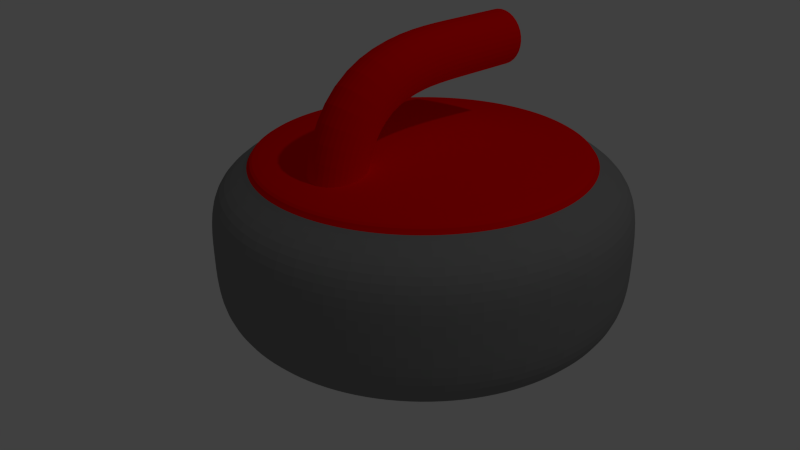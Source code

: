 # Source: curling_stone.blend  (saved by Blender 2.65.0; exported with 4.5.12 LTS)
import bpy
from mathutils import Matrix  # noqa: F401  (used for matrix-valued properties, if any)

bpy.ops.wm.read_factory_settings(use_empty=True)
scene = bpy.context.scene
scene.name = 'Scene'

# ---- collections
col_collection_1 = bpy.data.collections.new('Collection 1'); scene.collection.children.link(col_collection_1)

# ---- materials (node trees are filled in below, after node groups)
mat_material = bpy.data.materials.new('Material')
mat_material.alpha_threshold = 0.0
mat_material.use_transparent_shadow = False
mat_material.diffuse_color = (0.2462, 0.2462, 0.2462, 1.0)
mat_material.roughness = 0.5
mat_material.line_color = (0.0, 0.0, 0.0, 1.0)
mat_material_001 = bpy.data.materials.new('Material.001')
mat_material_001.alpha_threshold = 0.0
mat_material_001.use_transparent_shadow = False
mat_material_001.diffuse_color = (1.0, 0.0, 0.0, 1.0)
mat_material_001.roughness = 0.5
mat_material_001.line_color = (0.0, 0.0, 0.0, 1.0)
mat_material_002 = bpy.data.materials.new('Material.002')
mat_material_002.alpha_threshold = 0.0
mat_material_002.use_transparent_shadow = False
mat_material_002.diffuse_color = (1.0, 0.0, 0.0, 1.0)
mat_material_002.roughness = 0.5
mat_material_002.line_color = (0.0, 0.0, 0.0, 1.0)

# ---- material node trees

# ---- world
world_world = bpy.data.worlds.new('World'); scene.world = world_world
world_world.color = (0.05088, 0.05088, 0.05088)
world_world.use_sun_shadow = False
world_world.sun_shadow_jitter_overblur = 0.0
world_world.cycles.sampling_method = 'MANUAL'
world_world.cycles.sample_map_resolution = 256

# ---- cameras
cam_camera = bpy.data.cameras.new('Camera')
cam_camera.clip_end = 100.0
cam_camera.lens = 35.0
cam_camera.sensor_width = 32.0
cam_camera.sensor_height = 18.0
cam_camera.ortho_scale = 7.314
cam_camera.dof.focus_distance = 0.0
cam_camera.dof.aperture_fstop = 128.0

# ---- lights
light_lamp = bpy.data.lights.new('Lamp', 'POINT')
light_lamp.transmission_factor = 0.0
light_lamp.cutoff_distance = 30.0
light_lamp.energy = 100.0
light_lamp.shadow_buffer_clip_start = 1.001
light_lamp.shadow_soft_size = 0.1
light_lamp.shadow_maximum_resolution = 0.006
light_lamp.use_absolute_resolution = True
light_lamp.cycles.use_multiple_importance_sampling = False

# ---- meshes
me_sphere = bpy.data.meshes.new('Sphere')
me_sphere.from_pydata([(-0.9808, 0.0, -0.1951), (-0.9239, 0.0, -0.3138), (-0.7657, 5.633e-09, -0.3963), (-0.9619, 0.1913, -0.1951), (-0.9061, 0.1802, -0.3138), (-0.751, 0.1494, -0.3963), (-0.9061, 0.3753, -0.1951), (-0.8536, 0.3536, -0.3138), (-0.7074, 0.293, -0.3963), (-0.8155, 0.5449, -0.1951), (-0.7682, 0.5133, -0.3138), (-0.6367, 0.4254, -0.3963), (-0.6935, 0.6935, -0.1951), (-0.6533, 0.6533, -0.3138), (-0.5415, 0.5415, -0.3963), (-0.5449, 0.8155, -0.1951), (-0.5133, 0.7682, -0.3138), (-0.4254, 0.6367, -0.3963), (-0.3753, 0.9061, -0.1951), (-0.3536, 0.8536, -0.3138), (-0.293, 0.7074, -0.3963), (-0.1913, 0.9619, -0.1951), (-0.1802, 0.9061, -0.3138), (-0.1494, 0.751, -0.3963), (4.749e-07, 0.9808, -0.1951), (3.407e-07, 0.9239, -0.3138), (4.027e-07, 0.7657, -0.3963), (0.1913, 0.9619, -0.1951), (0.1802, 0.9061, -0.3138), (0.1494, 0.751, -0.3963), (0.3753, 0.9061, -0.1951), (0.3536, 0.8536, -0.3138), (0.293, 0.7074, -0.3963), (0.5449, 0.8155, -0.1951), (0.5133, 0.7682, -0.3138), (0.4254, 0.6367, -0.3963), (0.6935, 0.6935, -0.1951), (0.6533, 0.6533, -0.3138), (0.5415, 0.5415, -0.3963), (0.8155, 0.5449, -0.1951), (0.7682, 0.5133, -0.3138), (0.6367, 0.4254, -0.3963), (0.9061, 0.3753, -0.1951), (0.8536, 0.3536, -0.3138), (0.7074, 0.293, -0.3963), (0.9619, 0.1913, -0.1951), (0.9061, 0.1802, -0.3138), (0.751, 0.1494, -0.3963), (0.9808, -1.49e-07, -0.1951), (0.9239, -4.47e-08, -0.3138), (0.7657, -9.043e-08, -0.3963), (0.9619, -0.1913, -0.1951), (0.9061, -0.1802, -0.3138), (0.751, -0.1494, -0.3963), (0.9061, -0.3753, -0.1951), (0.8536, -0.3536, -0.3138), (0.7074, -0.293, -0.3963), (0.8155, -0.5449, -0.1951), (0.7682, -0.5133, -0.3138), (0.6367, -0.4254, -0.3963), (0.6935, -0.6935, -0.1951), (0.6533, -0.6533, -0.3138), (0.5415, -0.5415, -0.3963), (0.5449, -0.8155, -0.1951), (0.5133, -0.7682, -0.3138), (0.4254, -0.6367, -0.3963), (0.3753, -0.9061, -0.1951), (0.3536, -0.8536, -0.3138), (0.293, -0.7074, -0.3963), (0.1913, -0.9619, -0.1951), (0.1802, -0.9061, -0.3138), (0.1494, -0.751, -0.3963), (1.023e-07, -0.9808, -0.1951), (1.768e-07, -0.9239, -0.3138), (2.243e-07, -0.7657, -0.3963), (-0.1913, -0.9619, -0.1951), (-0.1802, -0.9061, -0.3138), (-0.1494, -0.751, -0.3963), (-0.3753, -0.9061, -0.1951), (-0.3536, -0.8536, -0.3138), (-0.293, -0.7074, -0.3963), (-0.5449, -0.8155, -0.1951), (-0.5133, -0.7682, -0.3138), (-0.4254, -0.6367, -0.3963), (-0.6935, -0.6935, -0.1951), (-0.6533, -0.6533, -0.3138), (-0.5415, -0.5415, -0.3963), (-0.8155, -0.5449, -0.1951), (-0.7682, -0.5133, -0.3138), (-0.6367, -0.4254, -0.3963), (-0.9061, -0.3753, -0.1951), (-0.8536, -0.3536, -0.3138), (-0.7074, -0.293, -0.3963), (-0.9619, -0.1913, -0.1951), (-0.9061, -0.1802, -0.3138), (-0.751, -0.1494, -0.3963), (-0.8201, -0.0004284, -0.4178), (-0.8044, 0.1588, -0.4178), (-0.7579, 0.312, -0.4178), (-0.6825, 0.4531, -0.4178), (-0.581, 0.5768, -0.4178), (-0.4573, 0.6783, -0.4178), (-0.3161, 0.7538, -0.4178), (-0.163, 0.8002, -0.4178), (-0.003715, 0.8159, -0.4178), (0.1555, 0.8002, -0.4178), (0.3087, 0.7538, -0.4178), (0.4498, 0.6783, -0.4178), (0.5735, 0.5768, -0.4178), (0.6751, 0.4531, -0.4178), (0.7505, 0.312, -0.4178), (0.7969, 0.1588, -0.4178), (0.8126, -0.0004285, -0.4178), (0.7969, -0.1597, -0.4178), (0.7505, -0.3128, -0.4178), (0.6751, -0.454, -0.4178), (0.5735, -0.5777, -0.4178), (0.4498, -0.6792, -0.4178), (0.3087, -0.7546, -0.4178), (0.1555, -0.8011, -0.4178), (-0.003715, -0.8168, -0.4178), (-0.163, -0.8011, -0.4178), (-0.3161, -0.7546, -0.4178), (-0.4573, -0.6792, -0.4178), (-0.581, -0.5777, -0.4178), (-0.6825, -0.454, -0.4178), (-0.7579, -0.3128, -0.4178), (-0.8044, -0.1597, -0.4178), (-0.4317, 0.000855, -0.464), (-0.4232, 0.08651, -0.464), (-0.3982, 0.1689, -0.464), (-0.3577, 0.2448, -0.464), (-0.3031, 0.3113, -0.464), (-0.2365, 0.3659, -0.464), (-0.1606, 0.4065, -0.464), (-0.07824, 0.4315, -0.464), (0.007415, 0.4399, -0.464), (0.09307, 0.4315, -0.464), (0.1754, 0.4065, -0.464), (0.2513, 0.3659, -0.464), (0.3179, 0.3113, -0.464), (0.3725, 0.2448, -0.464), (0.4131, 0.1689, -0.464), (0.438, 0.08651, -0.464), (0.4465, 0.0008549, -0.464), (0.438, -0.0848, -0.464), (0.4131, -0.1672, -0.464), (0.3725, -0.2431, -0.464), (0.3179, -0.3096, -0.464), (0.2513, -0.3642, -0.464), (0.1754, -0.4048, -0.464), (0.09307, -0.4298, -0.464), (0.007415, -0.4382, -0.464), (-0.07824, -0.4298, -0.464), (-0.1606, -0.4048, -0.464), (-0.2365, -0.3642, -0.464), (-0.3031, -0.3096, -0.464), (-0.3577, -0.2431, -0.464), (-0.3982, -0.1672, -0.464), (-0.4232, -0.0848, -0.464), (-0.9818, 3.274e-09, 0.0), (-0.9808, 0.0, 0.1951), (-0.9239, 0.0, 0.3138), (-0.7657, 5.633e-09, 0.3963), (-0.9629, 0.1915, 0.0), (-0.9619, 0.1913, 0.1951), (-0.9061, 0.1802, 0.3138), (-0.751, 0.1494, 0.3963), (-0.9071, 0.3757, 0.0), (-0.9061, 0.3753, 0.1951), (-0.8536, 0.3536, 0.3138), (-0.7074, 0.293, 0.3963), (-0.8163, 0.5455, 0.0), (-0.8155, 0.5449, 0.1951), (-0.7682, 0.5133, 0.3138), (-0.6367, 0.4254, 0.3963), (-0.6942, 0.6942, 0.0), (-0.6935, 0.6935, 0.1951), (-0.6533, 0.6533, 0.3138), (-0.5415, 0.5415, 0.3963), (-0.5455, 0.8163, 0.0), (-0.5449, 0.8155, 0.1951), (-0.5133, 0.7682, 0.3138), (-0.4254, 0.6367, 0.3963), (-0.3757, 0.9071, 0.0), (-0.3753, 0.9061, 0.1951), (-0.3536, 0.8536, 0.3138), (-0.293, 0.7074, 0.3963), (-0.1915, 0.9629, 0.0), (-0.1913, 0.9619, 0.1951), (-0.1802, 0.9061, 0.3138), (-0.1494, 0.751, 0.3963), (3.389e-07, 0.9818, 0.0), (4.749e-07, 0.9808, 0.1951), (3.407e-07, 0.9239, 0.3138), (4.027e-07, 0.7657, 0.3963), (0.1915, 0.9629, 0.0), (0.1913, 0.9619, 0.1951), (0.1802, 0.9061, 0.3138), (0.1494, 0.751, 0.3963), (0.3757, 0.9071, 0.0), (0.3753, 0.9061, 0.1951), (0.3536, 0.8536, 0.3138), (0.293, 0.7074, 0.3963), (0.5455, 0.8163, 0.0), (0.5449, 0.8155, 0.1951), (0.5133, 0.7682, 0.3138), (0.4254, 0.6367, 0.3963), (0.6942, 0.6942, 0.0), (0.6935, 0.6935, 0.1951), (0.6533, 0.6533, 0.3138), (0.5415, 0.5415, 0.3963), (0.8163, 0.5455, 0.0), (0.8155, 0.5449, 0.1951), (0.7682, 0.5133, 0.3138), (0.6367, 0.4254, 0.3963), (0.9071, 0.3757, 0.0), (0.9061, 0.3753, 0.1951), (0.8536, 0.3536, 0.3138), (0.7074, 0.293, 0.3963), (0.9629, 0.1915, 0.0), (0.9619, 0.1913, 0.1951), (0.9061, 0.1802, 0.3138), (0.751, 0.1494, 0.3963), (0.9818, -9.913e-08, 0.0), (0.9808, -1.49e-07, 0.1951), (0.9239, -4.47e-08, 0.3138), (0.7657, -9.043e-08, 0.3963), (0.9629, -0.1915, 0.0), (0.9619, -0.1913, 0.1951), (0.9061, -0.1802, 0.3138), (0.751, -0.1494, 0.3963), (0.9071, -0.3757, 0.0), (0.9061, -0.3753, 0.1951), (0.8536, -0.3536, 0.3138), (0.7074, -0.293, 0.3963), (0.8163, -0.5455, 0.0), (0.8155, -0.5449, 0.1951), (0.7682, -0.5133, 0.3138), (0.6367, -0.4254, 0.3963), (0.6942, -0.6942, 0.0), (0.6935, -0.6935, 0.1951), (0.6533, -0.6533, 0.3138), (0.5415, -0.5415, 0.3963), (0.5455, -0.8163, 0.0), (0.5449, -0.8155, 0.1951), (0.5133, -0.7682, 0.3138), (0.4254, -0.6367, 0.3963), (0.3757, -0.9071, 0.0), (0.3753, -0.9061, 0.1951), (0.3536, -0.8536, 0.3138), (0.293, -0.7074, 0.3963), (0.1915, -0.9629, 0.0), (0.1913, -0.9619, 0.1951), (0.1802, -0.9061, 0.3138), (0.1494, -0.751, 0.3963), (1.634e-07, -0.9818, 0.0), (1.023e-07, -0.9808, 0.1951), (1.768e-07, -0.9239, 0.3138), (2.243e-07, -0.7657, 0.3963), (-0.1915, -0.9629, 0.0), (-0.1913, -0.9619, 0.1951), (-0.1802, -0.9061, 0.3138), (-0.1494, -0.751, 0.3963), (-0.3757, -0.9071, 0.0), (-0.3753, -0.9061, 0.1951), (-0.3536, -0.8536, 0.3138), (-0.293, -0.7074, 0.3963), (-0.5455, -0.8163, 0.0), (-0.5449, -0.8155, 0.1951), (-0.5133, -0.7682, 0.3138), (-0.4254, -0.6367, 0.3963), (-0.6942, -0.6942, 0.0), (-0.6935, -0.6935, 0.1951), (-0.6533, -0.6533, 0.3138), (-0.5415, -0.5415, 0.3963), (-0.8163, -0.5455, 0.0), (-0.8155, -0.5449, 0.1951), (-0.7682, -0.5133, 0.3138), (-0.6367, -0.4254, 0.3963), (-0.9071, -0.3757, 0.0), (-0.9061, -0.3753, 0.1951), (-0.8536, -0.3536, 0.3138), (-0.7074, -0.293, 0.3963), (-0.9629, -0.1915, 0.0), (-0.9619, -0.1913, 0.1951), (-0.9061, -0.1802, 0.3138), (-0.751, -0.1494, 0.3963), (-0.09885, 0.0008524, -0.4908), (-0.09681, 0.02158, -0.4908), (-0.09076, 0.04151, -0.4908), (-0.08094, 0.05988, -0.4908), (-0.06773, 0.07598, -0.4908), (-0.05163, 0.08919, -0.4908), (-0.03326, 0.09901, -0.4908), (-0.01333, 0.1051, -0.4908), (0.0074, 0.1071, -0.4908), (0.02813, 0.1051, -0.4908), (0.04806, 0.09901, -0.4908), (0.06643, 0.08919, -0.4908), (0.08253, 0.07598, -0.4908), (0.09574, 0.05988, -0.4908), (0.1056, 0.04151, -0.4908), (0.1116, 0.02158, -0.4908), (0.1136, 0.0008524, -0.4908), (0.1116, -0.01988, -0.4908), (0.1056, -0.03981, -0.4908), (0.09574, -0.05818, -0.4908), (0.08253, -0.07428, -0.4908), (0.06643, -0.08749, -0.4908), (0.04806, -0.09731, -0.4908), (0.02813, -0.1034, -0.4908), (0.0074, -0.1054, -0.4908), (-0.01333, -0.1034, -0.4908), (-0.03326, -0.09731, -0.4908), (-0.05163, -0.08749, -0.4908), (-0.06773, -0.07428, -0.4908), (-0.08094, -0.05818, -0.4908), (-0.09076, -0.03981, -0.4908), (-0.09681, -0.01988, -0.4908)], [], [(1, 0, 3, 4), (2, 1, 4, 5), (0, 160, 164, 3), (3, 164, 168, 6), (4, 3, 6, 7), (5, 4, 7, 8), (7, 6, 9, 10), (8, 7, 10, 11), (6, 168, 172, 9), (9, 172, 176, 12), (10, 9, 12, 13), (11, 10, 13, 14), (12, 176, 180, 15), (13, 12, 15, 16), (14, 13, 16, 17), (16, 15, 18, 19), (17, 16, 19, 20), (15, 180, 184, 18), (18, 184, 188, 21), (19, 18, 21, 22), (20, 19, 22, 23), (21, 188, 192, 24), (22, 21, 24, 25), (23, 22, 25, 26), (25, 24, 27, 28), (26, 25, 28, 29), (24, 192, 196, 27), (27, 196, 200, 30), (28, 27, 30, 31), (29, 28, 31, 32), (30, 200, 204, 33), (31, 30, 33, 34), (32, 31, 34, 35), (33, 204, 208, 36), (34, 33, 36, 37), (35, 34, 37, 38), (36, 208, 212, 39), (37, 36, 39, 40), (38, 37, 40, 41), (41, 40, 43, 44), (39, 212, 216, 42), (40, 39, 42, 43), (42, 216, 220, 45), (43, 42, 45, 46), (44, 43, 46, 47), (45, 220, 224, 48), (46, 45, 48, 49), (47, 46, 49, 50), (50, 49, 52, 53), (48, 224, 228, 51), (49, 48, 51, 52), (51, 228, 232, 54), (52, 51, 54, 55), (53, 52, 55, 56), (54, 232, 236, 57), (55, 54, 57, 58), (56, 55, 58, 59), (59, 58, 61, 62), (57, 236, 240, 60), (58, 57, 60, 61), (60, 240, 244, 63), (61, 60, 63, 64), (62, 61, 64, 65), (63, 244, 248, 66), (64, 63, 66, 67), (65, 64, 67, 68), (67, 66, 69, 70), (68, 67, 70, 71), (66, 248, 252, 69), (69, 252, 256, 72), (70, 69, 72, 73), (71, 70, 73, 74), (72, 256, 260, 75), (73, 72, 75, 76), (74, 73, 76, 77), (76, 75, 78, 79), (77, 76, 79, 80), (75, 260, 264, 78), (78, 264, 268, 81), (79, 78, 81, 82), (80, 79, 82, 83), (81, 268, 272, 84), (82, 81, 84, 85), (83, 82, 85, 86), (85, 84, 87, 88), (86, 85, 88, 89), (84, 272, 276, 87), (87, 276, 280, 90), (88, 87, 90, 91), (89, 88, 91, 92), (92, 91, 94, 95), (90, 280, 284, 93), (91, 90, 93, 94), (93, 284, 160, 0), (94, 93, 0, 1), (95, 94, 1, 2), (17, 20, 102, 101), (26, 29, 105, 104), (68, 71, 119, 118), (77, 80, 122, 121), (2, 5, 97, 96), (86, 89, 125, 124), (14, 17, 101, 100), (23, 26, 104, 103), (65, 68, 118, 117), (35, 38, 108, 107), (32, 35, 107, 106), (74, 77, 121, 120), (44, 47, 111, 110), (11, 14, 100, 99), (83, 86, 124, 123), (53, 56, 114, 113), (20, 23, 103, 102), (62, 65, 117, 116), (29, 32, 106, 105), (71, 74, 120, 119), (41, 44, 110, 109), (38, 41, 109, 108), (80, 83, 123, 122), (50, 53, 113, 112), (92, 95, 127, 126), (5, 8, 98, 97), (47, 50, 112, 111), (89, 92, 126, 125), (59, 62, 116, 115), (56, 59, 115, 114), (95, 2, 96, 127), (8, 11, 99, 98), (107, 108, 140, 139), (102, 103, 135, 134), (97, 98, 130, 129), (123, 124, 156, 155), (118, 119, 151, 150), (113, 114, 146, 145), (108, 109, 141, 140), (103, 104, 136, 135), (98, 99, 131, 130), (124, 125, 157, 156), (119, 120, 152, 151), (114, 115, 147, 146), (109, 110, 142, 141), (104, 105, 137, 136), (99, 100, 132, 131), (125, 126, 158, 157), (120, 121, 153, 152), (115, 116, 148, 147), (110, 111, 143, 142), (105, 106, 138, 137), (100, 101, 133, 132), (126, 127, 159, 158), (121, 122, 154, 153), (116, 117, 149, 148), (111, 112, 144, 143), (106, 107, 139, 138), (101, 102, 134, 133), (96, 97, 129, 128), (127, 96, 128, 159), (122, 123, 155, 154), (117, 118, 150, 149), (112, 113, 145, 144), (162, 166, 165, 161), (163, 167, 166, 162), (161, 165, 164, 160), (165, 169, 168, 164), (166, 170, 169, 165), (167, 171, 170, 166), (170, 174, 173, 169), (171, 175, 174, 170), (169, 173, 172, 168), (173, 177, 176, 172), (174, 178, 177, 173), (175, 179, 178, 174), (177, 181, 180, 176), (178, 182, 181, 177), (179, 183, 182, 178), (182, 186, 185, 181), (183, 187, 186, 182), (181, 185, 184, 180), (185, 189, 188, 184), (186, 190, 189, 185), (187, 191, 190, 186), (189, 193, 192, 188), (190, 194, 193, 189), (191, 195, 194, 190), (194, 198, 197, 193), (195, 199, 198, 194), (193, 197, 196, 192), (197, 201, 200, 196), (198, 202, 201, 197), (199, 203, 202, 198), (201, 205, 204, 200), (202, 206, 205, 201), (203, 207, 206, 202), (205, 209, 208, 204), (206, 210, 209, 205), (207, 211, 210, 206), (209, 213, 212, 208), (210, 214, 213, 209), (211, 215, 214, 210), (215, 219, 218, 214), (213, 217, 216, 212), (214, 218, 217, 213), (217, 221, 220, 216), (218, 222, 221, 217), (219, 223, 222, 218), (221, 225, 224, 220), (222, 226, 225, 221), (223, 227, 226, 222), (227, 231, 230, 226), (225, 229, 228, 224), (226, 230, 229, 225), (229, 233, 232, 228), (230, 234, 233, 229), (231, 235, 234, 230), (233, 237, 236, 232), (234, 238, 237, 233), (235, 239, 238, 234), (239, 243, 242, 238), (237, 241, 240, 236), (238, 242, 241, 237), (241, 245, 244, 240), (242, 246, 245, 241), (243, 247, 246, 242), (245, 249, 248, 244), (246, 250, 249, 245), (247, 251, 250, 246), (250, 254, 253, 249), (251, 255, 254, 250), (249, 253, 252, 248), (253, 257, 256, 252), (254, 258, 257, 253), (255, 259, 258, 254), (257, 261, 260, 256), (258, 262, 261, 257), (259, 263, 262, 258), (262, 266, 265, 261), (263, 267, 266, 262), (261, 265, 264, 260), (265, 269, 268, 264), (266, 270, 269, 265), (267, 271, 270, 266), (269, 273, 272, 268), (270, 274, 273, 269), (271, 275, 274, 270), (274, 278, 277, 273), (275, 279, 278, 274), (273, 277, 276, 272), (277, 281, 280, 276), (278, 282, 281, 277), (279, 283, 282, 278), (283, 287, 286, 282), (281, 285, 284, 280), (282, 286, 285, 281), (285, 161, 160, 284), (286, 162, 161, 285), (287, 163, 162, 286), (129, 130, 290, 289), (171, 167, 163, 287, 283, 279, 275, 271, 267, 263, 259, 255, 251, 247, 243, 239, 235, 231, 227, 223, 219, 215, 211, 207, 203, 199, 195, 191, 187, 183, 179, 175), (155, 156, 316, 315), (150, 151, 311, 310), (145, 146, 306, 305), (140, 141, 301, 300), (135, 136, 296, 295), (130, 131, 291, 290), (156, 157, 317, 316), (151, 152, 312, 311), (146, 147, 307, 306), (141, 142, 302, 301), (136, 137, 297, 296), (131, 132, 292, 291), (157, 158, 318, 317), (152, 153, 313, 312), (147, 148, 308, 307), (142, 143, 303, 302), (137, 138, 298, 297), (132, 133, 293, 292), (158, 159, 319, 318), (153, 154, 314, 313), (148, 149, 309, 308), (143, 144, 304, 303), (138, 139, 299, 298), (133, 134, 294, 293), (128, 129, 289, 288), (159, 128, 288, 319), (154, 155, 315, 314), (149, 150, 310, 309), (144, 145, 305, 304), (139, 140, 300, 299), (134, 135, 295, 294), (289, 290, 291, 292, 293, 294, 295, 296, 297, 298, 299, 300, 301, 302, 303, 304, 305, 306, 307, 308, 309, 310, 311, 312, 313, 314, 315, 316, 317, 318, 319, 288)])
me_sphere.polygons.foreach_set('material_index', [0, 0, 0, 0, 0, 0, 0, 0, 0, 0, 0, 0, 0, 0, 0, 0, 0, 0, 0, 0, 0, 0, 0, 0, 0, 0, 0, 0, 0, 0, 0, 0, 0, 0, 0, 0, 0, 0, 0, 0, 0, 0, 0, 0, 0, 0, 0, 0, 0, 0, 0, 0, 0, 0, 0, 0, 0, 0, 0, 0, 0, 0, 0, 0, 0, 0, 0, 0, 0, 0, 0, 0, 0, 0, 0, 0, 0, 0, 0, 0, 0, 0, 0, 0, 0, 0, 0, 0, 0, 0, 0, 0, 0, 0, 0, 0, 1, 1, 1, 1, 1, 1, 1, 1, 1, 1, 1, 1, 1, 1, 1, 1, 1, 1, 1, 1, 1, 1, 1, 1, 1, 1, 1, 1, 1, 1, 1, 1, 1, 1, 1, 1, 1, 1, 1, 1, 1, 1, 1, 1, 1, 1, 1, 1, 1, 1, 1, 1, 1, 1, 1, 1, 1, 1, 1, 1, 1, 1, 1, 1, 0, 0, 0, 0, 0, 0, 0, 0, 0, 0, 0, 0, 0, 0, 0, 0, 0, 0, 0, 0, 0, 0, 0, 0, 0, 0, 0, 0, 0, 0, 0, 0, 0, 0, 0, 0, 0, 0, 0, 0, 0, 0, 0, 0, 0, 0, 0, 0, 0, 0, 0, 0, 0, 0, 0, 0, 0, 0, 0, 0, 0, 0, 0, 0, 0, 0, 0, 0, 0, 0, 0, 0, 0, 0, 0, 0, 0, 0, 0, 0, 0, 0, 0, 0, 0, 0, 0, 0, 0, 0, 0, 0, 0, 0, 0, 0, 1, 0, 1, 1, 1, 1, 1, 1, 1, 1, 1, 1, 1, 1, 1, 1, 1, 1, 1, 1, 1, 1, 1, 1, 1, 1, 1, 1, 1, 1, 1, 1, 1, 1])
me_sphere.materials.append(mat_material)
me_sphere.materials.append(mat_material_001)
me_sphere.use_remesh_preserve_volume = False
me_sphere.use_remesh_preserve_attributes = False
me_sphere.use_mirror_vertex_groups = False
me_sphere.update()
me_cylinder = bpy.data.meshes.new('Cylinder')
me_cylinder.from_pydata([(0.0, 1.0, 1.0), (0.1951, 0.9808, 1.0), (0.3827, 0.9239, 1.0), (0.5556, 0.8315, 1.0), (0.7071, 0.7071, 1.0), (0.8315, 0.5556, 1.0), (0.9239, 0.3827, 1.0), (0.9808, 0.1951, 1.0), (1.0, 7.55e-08, 1.0), (0.9808, -0.1951, 1.0), (0.9239, -0.3827, 1.0), (0.8315, -0.5556, 1.0), (0.7071, -0.7071, 1.0), (0.5556, -0.8315, 1.0), (0.3827, -0.9239, 1.0), (0.1951, -0.9808, 1.0), (-3.258e-07, -1.0, 1.0), (-0.1951, -0.9808, 1.0), (-0.3827, -0.9239, 1.0), (-0.5556, -0.8315, 1.0), (-0.7071, -0.7071, 1.0), (-0.8315, -0.5556, 1.0), (-0.9239, -0.3827, 1.0), (-0.9808, -0.1951, 1.0), (-1.0, 9.656e-07, 1.0), (-0.9808, 0.1951, 1.0), (-0.9239, 0.3827, 1.0), (-0.8315, 0.5556, 1.0), (-0.7071, 0.7071, 1.0), (-0.5556, 0.8315, 1.0), (-0.3827, 0.9239, 1.0), (-0.1951, 0.9808, 1.0), (0.0, 1.0, 0.0), (0.1951, 0.9808, 0.0), (0.3827, 0.9239, 0.0), (0.5556, 0.8315, 0.0), (0.7071, 0.7071, 0.0), (0.8315, 0.5556, 0.0), (0.9239, 0.3827, 0.0), (0.9808, 0.1951, 0.0), (1.0, 7.55e-08, 0.0), (0.9808, -0.1951, 0.0), (0.9239, -0.3827, 0.0), (0.8315, -0.5556, 0.0), (0.7071, -0.7071, 0.0), (0.5556, -0.8315, 0.0), (0.3827, -0.9239, 0.0), (0.1951, -0.9808, 0.0), (-3.258e-07, -1.0, 0.0), (-0.1951, -0.9808, 0.0), (-0.3827, -0.9239, 0.0), (-0.5556, -0.8315, 0.0), (-0.7071, -0.7071, 0.0), (-0.8315, -0.5556, 0.0), (-0.9239, -0.3827, 0.0), (-0.9808, -0.1951, 0.0), (-1.0, 9.656e-07, 0.0), (-0.9808, 0.1951, 0.0), (-0.9239, 0.3827, 0.0), (-0.8315, 0.5556, 0.0), (-0.7071, 0.7071, 0.0), (-0.5556, 0.8315, 0.0), (-0.3827, 0.9239, 0.0), (-0.1951, 0.9808, 0.0), (0.0, 1.0, 0.5), (0.9808, -0.1951, -0.5), (0.9239, -0.3827, -0.5), (0.8315, -0.5556, -0.5), (0.7071, -0.7071, -0.5), (0.5556, -0.8315, -0.5), (0.3827, -0.9239, -0.5), (0.1951, -0.9808, -0.5), (-3.258e-07, -1.0, -0.5), (-0.1951, -0.9808, -0.5), (-0.3827, -0.9239, -0.5), (-0.5556, -0.8315, -0.5), (-0.7071, -0.7071, -0.5), (-0.8315, -0.5556, -0.5), (-0.9239, -0.3827, -0.5), (-0.9808, -0.1951, -0.5), (0.1951, 0.9808, 0.5), (0.3827, 0.9239, 0.5), (0.5556, 0.8315, 0.5), (0.7071, 0.7071, 0.5), (0.8315, 0.5556, 0.5), (0.9239, 0.3827, 0.5), (0.9808, 0.1951, 0.5), (1.0, 7.55e-08, 0.5), (0.9808, -0.1951, 0.5), (0.9239, -0.3827, 0.5), (0.8315, -0.5556, 0.5), (0.7071, -0.7071, 0.5), (0.5556, -0.8315, 0.5), (0.3827, -0.9239, 0.5), (0.1951, -0.9808, 0.5), (-3.258e-07, -1.0, 0.5), (-0.1951, -0.9808, 0.5), (-0.3827, -0.9239, 0.5), (-0.5556, -0.8315, 0.5), (-0.7071, -0.7071, 0.5), (-0.8315, -0.5556, 0.5), (-0.9239, -0.3827, 0.5), (-0.9808, -0.1951, 0.5), (-1.0, 9.656e-07, 0.5), (-0.9808, 0.1951, 0.5), (-0.9239, 0.3827, 0.5), (-0.8315, 0.5556, 0.5), (-0.7071, 0.7071, 0.5), (-0.5556, 0.8315, 0.5), (-0.3827, 0.9239, 0.5), (-0.1951, 0.9808, 0.5), (0.0, 1.0, 0.75), (0.1951, 0.9808, 0.75), (0.3827, 0.9239, 0.75), (0.5556, 0.8315, 0.75), (0.7071, 0.7071, 0.75), (0.8315, 0.5556, 0.75), (0.9239, 0.3827, 0.75), (0.9808, 0.1951, 0.75), (1.0, 7.55e-08, 0.75), (0.9808, -0.1951, 0.75), (0.9239, -0.3827, 0.75), (0.8315, -0.5556, 0.75), (0.7071, -0.7071, 0.75), (0.5556, -0.8315, 0.75), (0.3827, -0.9239, 0.75), (0.1951, -0.9808, 0.75), (-3.258e-07, -1.0, 0.75), (-0.1951, -0.9808, 0.75), (-0.3827, -0.9239, 0.75), (-0.5556, -0.8315, 0.75), (-0.7071, -0.7071, 0.75), (-0.8315, -0.5556, 0.75), (-0.9239, -0.3827, 0.75), (-0.9808, -0.1951, 0.75), (-1.0, 9.656e-07, 0.75), (-0.9808, 0.1951, 0.75), (-0.9239, 0.3827, 0.75), (-0.8315, 0.5556, 0.75), (-0.7071, 0.7071, 0.75), (-0.5556, 0.8315, 0.75), (-0.3827, 0.9239, 0.75), (-0.1951, 0.9808, 0.75), (0.0, 1.0, 0.25), (0.7071, 0.7071, -0.25), (0.8315, 0.5556, -0.25), (0.9239, 0.3827, -0.25), (0.9808, 0.1951, -0.25), (1.0, 7.55e-08, -0.25), (0.9808, -0.1951, -0.25), (0.9239, -0.3827, -0.25), (0.8315, -0.5556, -0.25), (0.7071, -0.7071, -0.25), (0.5556, -0.8315, -0.25), (0.3827, -0.9239, -0.25), (0.1951, -0.9808, -0.25), (-3.258e-07, -1.0, -0.25), (-0.1951, -0.9808, -0.25), (-0.3827, -0.9239, -0.25), (-0.5556, -0.8315, -0.25), (-0.7071, -0.7071, -0.25), (-0.8315, -0.5556, -0.25), (-0.9239, -0.3827, -0.25), (-0.9808, -0.1951, -0.25), (-1.0, 9.656e-07, -0.25), (-0.9808, 0.1951, -0.25), (-0.9239, 0.3827, -0.25), (-0.8315, 0.5556, -0.25), (-0.7071, 0.7071, -0.25), (0.1951, 0.9808, 0.25), (0.3827, 0.9239, 0.25), (0.5556, 0.8315, 0.25), (0.7071, 0.7071, 0.25), (0.8315, 0.5556, 0.25), (0.9239, 0.3827, 0.25), (0.9808, 0.1951, 0.25), (1.0, 7.55e-08, 0.25), (0.9808, -0.1951, 0.25), (0.9239, -0.3827, 0.25), (0.8315, -0.5556, 0.25), (0.7071, -0.7071, 0.25), (0.5556, -0.8315, 0.25), (0.3827, -0.9239, 0.25), (0.1951, -0.9808, 0.25), (-3.258e-07, -1.0, 0.25), (-0.1951, -0.9808, 0.25), (-0.3827, -0.9239, 0.25), (-0.5556, -0.8315, 0.25), (-0.7071, -0.7071, 0.25), (-0.8315, -0.5556, 0.25), (-0.9239, -0.3827, 0.25), (-0.9808, -0.1951, 0.25), (-1.0, 9.656e-07, 0.25), (-0.9808, 0.1951, 0.25), (-0.9239, 0.3827, 0.25), (-0.8315, 0.5556, 0.25), (-0.7071, 0.7071, 0.25), (-0.5556, 0.8315, 0.25), (-0.3827, 0.9239, 0.25), (-0.1951, 0.9808, 0.25), (0.0, 1.0, 0.875), (0.1951, 0.9808, 0.875), (0.3827, 0.9239, 0.875), (0.5556, 0.8315, 0.875), (0.7071, 0.7071, 0.875), (0.8315, 0.5556, 0.875), (0.9239, 0.3827, 0.875), (0.9808, 0.1951, 0.875), (1.0, 7.55e-08, 0.875), (0.9808, -0.1951, 0.875), (0.9239, -0.3827, 0.875), (0.8315, -0.5556, 0.875), (0.7071, -0.7071, 0.875), (0.5556, -0.8315, 0.875), (0.3827, -0.9239, 0.875), (0.1951, -0.9808, 0.875), (-3.258e-07, -1.0, 0.875), (-0.1951, -0.9808, 0.875), (-0.3827, -0.9239, 0.875), (-0.5556, -0.8315, 0.875), (-0.7071, -0.7071, 0.875), (-0.8315, -0.5556, 0.875), (-0.9239, -0.3827, 0.875), (-0.9808, -0.1951, 0.875), (-1.0, 9.656e-07, 0.875), (-0.9808, 0.1951, 0.875), (-0.9239, 0.3827, 0.875), (-0.8315, 0.5556, 0.875), (-0.7071, 0.7071, 0.875), (-0.5556, 0.8315, 0.875), (-0.3827, 0.9239, 0.875), (-0.1951, 0.9808, 0.875), (0.0, 1.0, 0.125), (0.1951, 0.9808, -0.125), (0.3827, 0.9239, -0.125), (0.5556, 0.8315, -0.125), (0.7071, 0.7071, -0.125), (0.8315, 0.5556, -0.125), (0.9239, 0.3827, -0.125), (0.9808, 0.1951, -0.125), (1.0, 7.55e-08, -0.125), (0.9808, -0.1951, -0.125), (0.9239, -0.3827, -0.125), (0.8315, -0.5556, -0.125), (0.7071, -0.7071, -0.125), (0.5556, -0.8315, -0.125), (0.3827, -0.9239, -0.125), (0.1951, -0.9808, -0.125), (-3.258e-07, -1.0, -0.125), (-0.1951, -0.9808, -0.125), (-0.3827, -0.9239, -0.125), (-0.5556, -0.8315, -0.125), (-0.7071, -0.7071, -0.125), (-0.8315, -0.5556, -0.125), (-0.9239, -0.3827, -0.125), (-0.9808, -0.1951, -0.125), (-1.0, 9.656e-07, -0.125), (-0.9808, 0.1951, -0.125), (-0.9239, 0.3827, -0.125), (-0.8315, 0.5556, -0.125), (-0.7071, 0.7071, -0.125), (-0.5556, 0.8315, -0.125), (-0.3827, 0.9239, -0.125), (-0.1951, 0.9808, -0.125), (0.0, 1.0, -0.125), (0.1951, 0.9808, 0.125), (0.3827, 0.9239, 0.125), (0.5556, 0.8315, 0.125), (0.7071, 0.7071, 0.125), (0.8315, 0.5556, 0.125), (0.9239, 0.3827, 0.125), (0.9808, 0.1951, 0.125), (1.0, 7.55e-08, 0.125), (0.9808, -0.1951, 0.125), (0.9239, -0.3827, 0.125), (0.8315, -0.5556, 0.125), (0.7071, -0.7071, 0.125), (0.5556, -0.8315, 0.125), (0.3827, -0.9239, 0.125), (0.1951, -0.9808, 0.125), (-3.258e-07, -1.0, 0.125), (-0.1951, -0.9808, 0.125), (-0.3827, -0.9239, 0.125), (-0.5556, -0.8315, 0.125), (-0.7071, -0.7071, 0.125), (-0.8315, -0.5556, 0.125), (-0.9239, -0.3827, 0.125), (-0.9808, -0.1951, 0.125), (-1.0, 9.656e-07, 0.125), (-0.9808, 0.1951, 0.125), (-0.9239, 0.3827, 0.125), (-0.8315, 0.5556, 0.125), (-0.7071, 0.7071, 0.125), (-0.5556, 0.8315, 0.125), (-0.3827, 0.9239, 0.125), (-0.1951, 0.9808, 0.125), (0.0, 1.0, 0.625), (0.7071, -0.7071, -0.625), (0.5556, -0.8315, -0.625), (0.3827, -0.9239, -0.625), (0.1951, -0.9808, -0.625), (-3.258e-07, -1.0, -0.625), (-0.1951, -0.9808, -0.625), (-0.3827, -0.9239, -0.625), (-0.5556, -0.8315, -0.625), (-0.7071, -0.7071, -0.625), (0.1951, 0.9808, 0.625), (0.3827, 0.9239, 0.625), (0.5556, 0.8315, 0.625), (0.7071, 0.7071, 0.625), (0.8315, 0.5556, 0.625), (0.9239, 0.3827, 0.625), (0.9808, 0.1951, 0.625), (1.0, 7.55e-08, 0.625), (0.9808, -0.1951, 0.625), (0.9239, -0.3827, 0.625), (0.8315, -0.5556, 0.625), (0.7071, -0.7071, 0.625), (0.5556, -0.8315, 0.625), (0.3827, -0.9239, 0.625), (0.1951, -0.9808, 0.625), (-3.258e-07, -1.0, 0.625), (-0.1951, -0.9808, 0.625), (-0.3827, -0.9239, 0.625), (-0.5556, -0.8315, 0.625), (-0.7071, -0.7071, 0.625), (-0.8315, -0.5556, 0.625), (-0.9239, -0.3827, 0.625), (-0.9808, -0.1951, 0.625), (-1.0, 9.656e-07, 0.625), (-0.9808, 0.1951, 0.625), (-0.9239, 0.3827, 0.625), (-0.8315, 0.5556, 0.625), (-0.7071, 0.7071, 0.625), (-0.5556, 0.8315, 0.625), (-0.3827, 0.9239, 0.625), (-0.1951, 0.9808, 0.625), (0.0, 1.0, 0.375), (0.9808, 0.1951, -0.375), (1.0, 7.55e-08, -0.375), (0.9808, -0.1951, -0.375), (0.9239, -0.3827, -0.375), (0.8315, -0.5556, -0.375), (0.7071, -0.7071, -0.375), (0.5556, -0.8315, -0.375), (0.3827, -0.9239, -0.375), (0.1951, -0.9808, -0.375), (-3.258e-07, -1.0, -0.375), (-0.1951, -0.9808, -0.375), (-0.3827, -0.9239, -0.375), (-0.5556, -0.8315, -0.375), (-0.7071, -0.7071, -0.375), (-0.8315, -0.5556, -0.375), (-0.9239, -0.3827, -0.375), (-0.9808, -0.1951, -0.375), (-1.0, 9.656e-07, -0.375), (-0.9808, 0.1951, -0.375), (0.1951, 0.9808, 0.375), (0.3827, 0.9239, 0.375), (0.5556, 0.8315, 0.375), (0.7071, 0.7071, 0.375), (0.8315, 0.5556, 0.375), (0.9239, 0.3827, 0.375), (0.9808, 0.1951, 0.375), (1.0, 7.55e-08, 0.375), (0.9808, -0.1951, 0.375), (0.9239, -0.3827, 0.375), (0.8315, -0.5556, 0.375), (0.7071, -0.7071, 0.375), (0.5556, -0.8315, 0.375), (0.3827, -0.9239, 0.375), (0.1951, -0.9808, 0.375), (-3.258e-07, -1.0, 0.375), (-0.1951, -0.9808, 0.375), (-0.3827, -0.9239, 0.375), (-0.5556, -0.8315, 0.375), (-0.7071, -0.7071, 0.375), (-0.8315, -0.5556, 0.375), (-0.9239, -0.3827, 0.375), (-0.9808, -0.1951, 0.375), (-1.0, 9.656e-07, 0.375), (-0.9808, 0.1951, 0.375), (-0.9239, 0.3827, 0.375), (-0.8315, 0.5556, 0.375), (-0.7071, 0.7071, 0.375), (-0.5556, 0.8315, 0.375), (-0.3827, 0.9239, 0.375), (-0.1951, 0.9808, 0.375), (0.0, 1.0, 0.9375), (0.1951, 0.9808, 0.9375), (0.3827, 0.9239, 0.9375), (0.5556, 0.8315, 0.9375), (0.7071, 0.7071, 0.9375), (0.8315, 0.5556, 0.9375), (0.9239, 0.3827, 0.9375), (0.9808, 0.1951, 0.9375), (1.0, 7.55e-08, 0.9375), (0.9808, -0.1951, 0.9375), (0.9239, -0.3827, 0.9375), (0.8315, -0.5556, 0.9375), (0.7071, -0.7071, 0.9375), (0.5556, -0.8315, 0.9375), (0.3827, -0.9239, 0.9375), (0.1951, -0.9808, 0.9375), (-3.258e-07, -1.0, 0.9375), (-0.1951, -0.9808, 0.9375), (-0.3827, -0.9239, 0.9375), (-0.5556, -0.8315, 0.9375), (-0.7071, -0.7071, 0.9375), (-0.8315, -0.5556, 0.9375), (-0.9239, -0.3827, 0.9375), (-0.9808, -0.1951, 0.9375), (-1.0, 9.656e-07, 0.9375), (-0.9808, 0.1951, 0.9375), (-0.9239, 0.3827, 0.9375), (-0.8315, 0.5556, 0.9375), (-0.7071, 0.7071, 0.9375), (-0.5556, 0.8315, 0.9375), (-0.3827, 0.9239, 0.9375), (-0.1951, 0.9808, 0.9375), (0.0, 1.0, 0.0625), (0.1951, 0.9808, -0.0625), (0.3827, 0.9239, -0.0625), (0.5556, 0.8315, -0.0625), (0.7071, 0.7071, -0.0625), (0.8315, 0.5556, -0.0625), (0.9239, 0.3827, -0.0625), (0.9808, 0.1951, -0.0625), (1.0, 7.55e-08, -0.0625), (0.9808, -0.1951, -0.0625), (0.9239, -0.3827, -0.0625), (0.8315, -0.5556, -0.0625), (0.7071, -0.7071, -0.0625), (0.5556, -0.8315, -0.0625), (0.3827, -0.9239, -0.0625), (0.1951, -0.9808, -0.0625), (-3.258e-07, -1.0, -0.0625), (-0.1951, -0.9808, -0.0625), (-0.3827, -0.9239, -0.0625), (-0.5556, -0.8315, -0.0625), (-0.7071, -0.7071, -0.0625), (-0.8315, -0.5556, -0.0625), (-0.9239, -0.3827, -0.0625), (-0.9808, -0.1951, -0.0625), (-1.0, 9.656e-07, -0.0625), (-0.9808, 0.1951, -0.0625), (-0.9239, 0.3827, -0.0625), (-0.8315, 0.5556, -0.0625), (-0.7071, 0.7071, -0.0625), (-0.5556, 0.8315, -0.0625), (-0.3827, 0.9239, -0.0625), (-0.1951, 0.9808, -0.0625), (0.0, 1.0, -0.0625), (0.1951, 0.9808, 0.0625), (0.3827, 0.9239, 0.0625), (0.5556, 0.8315, 0.0625), (0.7071, 0.7071, 0.0625), (0.8315, 0.5556, 0.0625), (0.9239, 0.3827, 0.0625), (0.9808, 0.1951, 0.0625), (1.0, 7.55e-08, 0.0625), (0.9808, -0.1951, 0.0625), (0.9239, -0.3827, 0.0625), (0.8315, -0.5556, 0.0625), (0.7071, -0.7071, 0.0625), (0.5556, -0.8315, 0.0625), (0.3827, -0.9239, 0.0625), (0.1951, -0.9808, 0.0625), (-3.258e-07, -1.0, 0.0625), (-0.1951, -0.9808, 0.0625), (-0.3827, -0.9239, 0.0625), (-0.5556, -0.8315, 0.0625), (-0.7071, -0.7071, 0.0625), (-0.8315, -0.5556, 0.0625), (-0.9239, -0.3827, 0.0625), (-0.9808, -0.1951, 0.0625), (-1.0, 9.656e-07, 0.0625), (-0.9808, 0.1951, 0.0625), (-0.9239, 0.3827, 0.0625), (-0.8315, 0.5556, 0.0625), (-0.7071, 0.7071, 0.0625), (-0.5556, 0.8315, 0.0625), (-0.3827, 0.9239, 0.0625), (-0.1951, 0.9808, 0.0625), (0.0, 1.0, 0.5625), (0.8315, -0.5556, -0.5625), (0.7071, -0.7071, -0.5625), (0.5556, -0.8315, -0.5625), (0.3827, -0.9239, -0.5625), (0.1951, -0.9808, -0.5625), (-3.258e-07, -1.0, -0.5625), (-0.1951, -0.9808, -0.5625), (-0.3827, -0.9239, -0.5625), (-0.5556, -0.8315, -0.5625), (-0.7071, -0.7071, -0.5625), (-0.8315, -0.5556, -0.5625), (0.1951, 0.9808, 0.5625), (0.3827, 0.9239, 0.5625), (0.5556, 0.8315, 0.5625), (0.7071, 0.7071, 0.5625), (0.8315, 0.5556, 0.5625), (0.9239, 0.3827, 0.5625), (0.9808, 0.1951, 0.5625), (1.0, 7.55e-08, 0.5625), (0.9808, -0.1951, 0.5625), (0.9239, -0.3827, 0.5625), (0.8315, -0.5556, 0.5625), (0.7071, -0.7071, 0.5625), (0.5556, -0.8315, 0.5625), (0.3827, -0.9239, 0.5625), (0.1951, -0.9808, 0.5625), (-3.258e-07, -1.0, 0.5625), (-0.1951, -0.9808, 0.5625), (-0.3827, -0.9239, 0.5625), (-0.5556, -0.8315, 0.5625), (-0.7071, -0.7071, 0.5625), (-0.8315, -0.5556, 0.5625), (-0.9239, -0.3827, 0.5625), (-0.9808, -0.1951, 0.5625), (-1.0, 9.656e-07, 0.5625), (-0.9808, 0.1951, 0.5625), (-0.9239, 0.3827, 0.5625), (-0.8315, 0.5556, 0.5625), (-0.7071, 0.7071, 0.5625), (-0.5556, 0.8315, 0.5625), (-0.3827, 0.9239, 0.5625), (-0.1951, 0.9808, 0.5625), (0.0, 1.0, 0.4375), (1.0, 7.55e-08, -0.4375), (0.9808, -0.1951, -0.4375), (0.9239, -0.3827, -0.4375), (0.8315, -0.5556, -0.4375), (0.7071, -0.7071, -0.4375), (0.5556, -0.8315, -0.4375), (0.3827, -0.9239, -0.4375), (0.1951, -0.9808, -0.4375), (-3.258e-07, -1.0, -0.4375), (-0.1951, -0.9808, -0.4375), (-0.3827, -0.9239, -0.4375), (-0.5556, -0.8315, -0.4375), (-0.7071, -0.7071, -0.4375), (-0.8315, -0.5556, -0.4375), (-0.9239, -0.3827, -0.4375), (-0.9808, -0.1951, -0.4375), (-1.0, 9.656e-07, -0.4375), (0.1951, 0.9808, 0.4375), (0.3827, 0.9239, 0.4375), (0.5556, 0.8315, 0.4375), (0.7071, 0.7071, 0.4375), (0.8315, 0.5556, 0.4375), (0.9239, 0.3827, 0.4375), (0.9808, 0.1951, 0.4375), (1.0, 7.55e-08, 0.4375), (0.9808, -0.1951, 0.4375), (0.9239, -0.3827, 0.4375), (0.8315, -0.5556, 0.4375), (0.7071, -0.7071, 0.4375), (0.5556, -0.8315, 0.4375), (0.3827, -0.9239, 0.4375), (0.1951, -0.9808, 0.4375), (-3.258e-07, -1.0, 0.4375), (-0.1951, -0.9808, 0.4375), (-0.3827, -0.9239, 0.4375), (-0.5556, -0.8315, 0.4375), (-0.7071, -0.7071, 0.4375), (-0.8315, -0.5556, 0.4375), (-0.9239, -0.3827, 0.4375), (-0.9808, -0.1951, 0.4375), (-1.0, 9.656e-07, 0.4375), (-0.9808, 0.1951, 0.4375), (-0.9239, 0.3827, 0.4375), (-0.8315, 0.5556, 0.4375), (-0.7071, 0.7071, 0.4375), (-0.5556, 0.8315, 0.4375), (-0.3827, 0.9239, 0.4375), (-0.1951, 0.9808, 0.4375), (0.0, 1.0, 0.8125), (0.1951, 0.9808, 0.8125), (0.3827, 0.9239, 0.8125), (0.5556, 0.8315, 0.8125), (0.7071, 0.7071, 0.8125), (0.8315, 0.5556, 0.8125), (0.9239, 0.3827, 0.8125), (0.9808, 0.1951, 0.8125), (1.0, 7.55e-08, 0.8125), (0.9808, -0.1951, 0.8125), (0.9239, -0.3827, 0.8125), (0.8315, -0.5556, 0.8125), (0.7071, -0.7071, 0.8125), (0.5556, -0.8315, 0.8125), (0.3827, -0.9239, 0.8125), (0.1951, -0.9808, 0.8125), (-3.258e-07, -1.0, 0.8125), (-0.1951, -0.9808, 0.8125), (-0.3827, -0.9239, 0.8125), (-0.5556, -0.8315, 0.8125), (-0.7071, -0.7071, 0.8125), (-0.8315, -0.5556, 0.8125), (-0.9239, -0.3827, 0.8125), (-0.9808, -0.1951, 0.8125), (-1.0, 9.656e-07, 0.8125), (-0.9808, 0.1951, 0.8125), (-0.9239, 0.3827, 0.8125), (-0.8315, 0.5556, 0.8125), (-0.7071, 0.7071, 0.8125), (-0.5556, 0.8315, 0.8125), (-0.3827, 0.9239, 0.8125), (-0.1951, 0.9808, 0.8125), (0.0, 1.0, 0.1875), (0.3827, 0.9239, -0.1875), (0.5556, 0.8315, -0.1875), (0.7071, 0.7071, -0.1875), (0.8315, 0.5556, -0.1875), (0.9239, 0.3827, -0.1875), (0.9808, 0.1951, -0.1875), (1.0, 7.55e-08, -0.1875), (0.9808, -0.1951, -0.1875), (0.9239, -0.3827, -0.1875), (0.8315, -0.5556, -0.1875), (0.7071, -0.7071, -0.1875), (0.5556, -0.8315, -0.1875), (0.3827, -0.9239, -0.1875), (0.1951, -0.9808, -0.1875), (-3.258e-07, -1.0, -0.1875), (-0.1951, -0.9808, -0.1875), (-0.3827, -0.9239, -0.1875), (-0.5556, -0.8315, -0.1875), (-0.7071, -0.7071, -0.1875), (-0.8315, -0.5556, -0.1875), (-0.9239, -0.3827, -0.1875), (-0.9808, -0.1951, -0.1875), (-1.0, 9.656e-07, -0.1875), (-0.9808, 0.1951, -0.1875), (-0.9239, 0.3827, -0.1875), (-0.8315, 0.5556, -0.1875), (-0.7071, 0.7071, -0.1875), (-0.5556, 0.8315, -0.1875), (-0.3827, 0.9239, -0.1875), (0.1951, 0.9808, 0.1875), (0.3827, 0.9239, 0.1875), (0.5556, 0.8315, 0.1875), (0.7071, 0.7071, 0.1875), (0.8315, 0.5556, 0.1875), (0.9239, 0.3827, 0.1875), (0.9808, 0.1951, 0.1875), (1.0, 7.55e-08, 0.1875), (0.9808, -0.1951, 0.1875), (0.9239, -0.3827, 0.1875), (0.8315, -0.5556, 0.1875), (0.7071, -0.7071, 0.1875), (0.5556, -0.8315, 0.1875), (0.3827, -0.9239, 0.1875), (0.1951, -0.9808, 0.1875), (-3.258e-07, -1.0, 0.1875), (-0.1951, -0.9808, 0.1875), (-0.3827, -0.9239, 0.1875), (-0.5556, -0.8315, 0.1875), (-0.7071, -0.7071, 0.1875), (-0.8315, -0.5556, 0.1875), (-0.9239, -0.3827, 0.1875), (-0.9808, -0.1951, 0.1875), (-1.0, 9.656e-07, 0.1875), (-0.9808, 0.1951, 0.1875), (-0.9239, 0.3827, 0.1875), (-0.8315, 0.5556, 0.1875), (-0.7071, 0.7071, 0.1875), (-0.5556, 0.8315, 0.1875), (-0.3827, 0.9239, 0.1875), (-0.1951, 0.9808, 0.1875), (0.0, 1.0, 0.6875), (0.1951, -0.9808, -0.6875), (-3.258e-07, -1.0, -0.6875), (-0.1951, -0.9808, -0.6875), (0.1951, 0.9808, 0.6875), (0.3827, 0.9239, 0.6875), (0.5556, 0.8315, 0.6875), (0.7071, 0.7071, 0.6875), (0.8315, 0.5556, 0.6875), (0.9239, 0.3827, 0.6875), (0.9808, 0.1951, 0.6875), (1.0, 7.55e-08, 0.6875), (0.9808, -0.1951, 0.6875), (0.9239, -0.3827, 0.6875), (0.8315, -0.5556, 0.6875), (0.7071, -0.7071, 0.6875), (0.5556, -0.8315, 0.6875), (0.3827, -0.9239, 0.6875), (0.1951, -0.9808, 0.6875), (-3.258e-07, -1.0, 0.6875), (-0.1951, -0.9808, 0.6875), (-0.3827, -0.9239, 0.6875), (-0.5556, -0.8315, 0.6875), (-0.7071, -0.7071, 0.6875), (-0.8315, -0.5556, 0.6875), (-0.9239, -0.3827, 0.6875), (-0.9808, -0.1951, 0.6875), (-1.0, 9.656e-07, 0.6875), (-0.9808, 0.1951, 0.6875), (-0.9239, 0.3827, 0.6875), (-0.8315, 0.5556, 0.6875), (-0.7071, 0.7071, 0.6875), (-0.5556, 0.8315, 0.6875), (-0.3827, 0.9239, 0.6875), (-0.1951, 0.9808, 0.6875), (0.0, 1.0, 0.3125), (0.9239, 0.3827, -0.3125), (0.9808, 0.1951, -0.3125), (1.0, 7.55e-08, -0.3125), (0.9808, -0.1951, -0.3125), (0.9239, -0.3827, -0.3125), (0.8315, -0.5556, -0.3125), (0.7071, -0.7071, -0.3125), (0.5556, -0.8315, -0.3125), (0.3827, -0.9239, -0.3125), (0.1951, -0.9808, -0.3125), (-3.258e-07, -1.0, -0.3125), (-0.1951, -0.9808, -0.3125), (-0.3827, -0.9239, -0.3125), (-0.5556, -0.8315, -0.3125), (-0.7071, -0.7071, -0.3125), (-0.8315, -0.5556, -0.3125), (-0.9239, -0.3827, -0.3125), (-0.9808, -0.1951, -0.3125), (-1.0, 9.656e-07, -0.3125), (-0.9808, 0.1951, -0.3125), (-0.9239, 0.3827, -0.3125), (0.1951, 0.9808, 0.3125), (0.3827, 0.9239, 0.3125), (0.5556, 0.8315, 0.3125), (0.7071, 0.7071, 0.3125), (0.8315, 0.5556, 0.3125), (0.9239, 0.3827, 0.3125), (0.9808, 0.1951, 0.3125), (1.0, 7.55e-08, 0.3125), (0.9808, -0.1951, 0.3125), (0.9239, -0.3827, 0.3125), (0.8315, -0.5556, 0.3125), (0.7071, -0.7071, 0.3125), (0.5556, -0.8315, 0.3125), (0.3827, -0.9239, 0.3125), (0.1951, -0.9808, 0.3125), (-3.258e-07, -1.0, 0.3125), (-0.1951, -0.9808, 0.3125), (-0.3827, -0.9239, 0.3125), (-0.5556, -0.8315, 0.3125), (-0.7071, -0.7071, 0.3125), (-0.8315, -0.5556, 0.3125), (-0.9239, -0.3827, 0.3125), (-0.9808, -0.1951, 0.3125), (-1.0, 9.656e-07, 0.3125), (-0.9808, 0.1951, 0.3125), (-0.9239, 0.3827, 0.3125), (-0.8315, 0.5556, 0.3125), (-0.7071, 0.7071, 0.3125), (-0.5556, 0.8315, 0.3125), (-0.3827, 0.9239, 0.3125), (-0.1951, 0.9808, 0.3125)], [], [(388, 0, 1, 389), (389, 1, 2, 390), (390, 2, 3, 391), (391, 3, 4, 392), (392, 4, 5, 393), (393, 5, 6, 394), (394, 6, 7, 395), (395, 7, 8, 396), (396, 8, 9, 397), (397, 9, 10, 398), (398, 10, 11, 399), (399, 11, 12, 400), (400, 12, 13, 401), (401, 13, 14, 402), (402, 14, 15, 403), (403, 15, 16, 404), (404, 16, 17, 405), (405, 17, 18, 406), (406, 18, 19, 407), (407, 19, 20, 408), (408, 20, 21, 409), (409, 21, 22, 410), (410, 22, 23, 411), (411, 23, 24, 412), (412, 24, 25, 413), (413, 25, 26, 414), (414, 26, 27, 415), (415, 27, 28, 416), (416, 28, 29, 417), (417, 29, 30, 418), (1, 0, 31, 30, 29, 28, 27, 26, 25, 24, 23, 22, 21, 20, 19, 18, 17, 16, 15, 14, 13, 12, 11, 10, 9, 8, 7, 6, 5, 4, 3, 2), (419, 31, 0, 388), (418, 30, 31, 419), (452, 32, 33, 421), (421, 33, 34, 422), (422, 34, 35, 423), (423, 35, 36, 424), (424, 36, 37, 425), (425, 37, 38, 426), (426, 38, 39, 427), (427, 39, 40, 428), (428, 40, 41, 429), (429, 41, 42, 430), (430, 42, 43, 431), (431, 43, 44, 432), (432, 44, 45, 433), (433, 45, 46, 434), (434, 46, 47, 435), (435, 47, 48, 436), (436, 48, 49, 437), (437, 49, 50, 438), (438, 50, 51, 439), (439, 51, 52, 440), (440, 52, 53, 441), (441, 53, 54, 442), (442, 54, 55, 443), (443, 55, 56, 444), (444, 56, 57, 445), (445, 57, 58, 446), (446, 58, 59, 447), (447, 59, 60, 448), (448, 60, 61, 449), (449, 61, 62, 450), (451, 63, 32, 452), (450, 62, 63, 451), (527, 64, 80, 545), (545, 80, 81, 546), (546, 81, 82, 547), (547, 82, 83, 548), (548, 83, 84, 549), (549, 84, 85, 550), (550, 85, 86, 551), (551, 86, 87, 552), (552, 87, 88, 553), (553, 88, 89, 554), (554, 89, 90, 555), (555, 90, 91, 556), (556, 91, 92, 557), (557, 92, 93, 558), (558, 93, 94, 559), (559, 94, 95, 560), (560, 95, 96, 561), (561, 96, 97, 562), (562, 97, 98, 563), (563, 98, 99, 564), (564, 99, 100, 565), (565, 100, 101, 566), (566, 101, 102, 567), (567, 102, 103, 568), (568, 103, 104, 569), (569, 104, 105, 570), (570, 105, 106, 571), (571, 106, 107, 572), (572, 107, 108, 573), (573, 108, 109, 574), (575, 110, 64, 527), (574, 109, 110, 575), (485, 67, 68, 486), (486, 68, 69, 487), (487, 69, 70, 488), (488, 70, 71, 489), (489, 71, 72, 490), (490, 72, 73, 491), (491, 73, 74, 492), (492, 74, 75, 493), (493, 75, 76, 494), (494, 76, 77, 495), (669, 111, 112, 673), (673, 112, 113, 674), (674, 113, 114, 675), (675, 114, 115, 676), (676, 115, 116, 677), (677, 116, 117, 678), (678, 117, 118, 679), (679, 118, 119, 680), (680, 119, 120, 681), (681, 120, 121, 682), (682, 121, 122, 683), (683, 122, 123, 684), (684, 123, 124, 685), (685, 124, 125, 686), (686, 125, 126, 687), (687, 126, 127, 688), (688, 127, 128, 689), (689, 128, 129, 690), (690, 129, 130, 691), (691, 130, 131, 692), (692, 131, 132, 693), (693, 132, 133, 694), (694, 133, 134, 695), (695, 134, 135, 696), (696, 135, 136, 697), (697, 136, 137, 698), (698, 137, 138, 699), (699, 138, 139, 700), (700, 139, 140, 701), (701, 140, 141, 702), (703, 142, 111, 669), (702, 141, 142, 703), (705, 146, 147, 706), (706, 147, 148, 707), (707, 148, 149, 708), (708, 149, 150, 709), (709, 150, 151, 710), (710, 151, 152, 711), (711, 152, 153, 712), (712, 153, 154, 713), (713, 154, 155, 714), (714, 155, 156, 715), (715, 156, 157, 716), (716, 157, 158, 717), (717, 158, 159, 718), (718, 159, 160, 719), (719, 160, 161, 720), (720, 161, 162, 721), (721, 162, 163, 722), (722, 163, 164, 723), (723, 164, 165, 724), (724, 165, 166, 725), (608, 143, 169, 638), (638, 169, 170, 639), (639, 170, 171, 640), (640, 171, 172, 641), (641, 172, 173, 642), (642, 173, 174, 643), (643, 174, 175, 644), (644, 175, 176, 645), (645, 176, 177, 646), (646, 177, 178, 647), (647, 178, 179, 648), (648, 179, 180, 649), (649, 180, 181, 650), (650, 181, 182, 651), (651, 182, 183, 652), (652, 183, 184, 653), (653, 184, 185, 654), (654, 185, 186, 655), (655, 186, 187, 656), (656, 187, 188, 657), (657, 188, 189, 658), (658, 189, 190, 659), (659, 190, 191, 660), (660, 191, 192, 661), (661, 192, 193, 662), (662, 193, 194, 663), (663, 194, 195, 664), (664, 195, 196, 665), (665, 196, 197, 666), (666, 197, 198, 667), (668, 199, 143, 608), (667, 198, 199, 668), (576, 200, 201, 577), (577, 201, 202, 578), (578, 202, 203, 579), (579, 203, 204, 580), (580, 204, 205, 581), (581, 205, 206, 582), (582, 206, 207, 583), (583, 207, 208, 584), (584, 208, 209, 585), (585, 209, 210, 586), (586, 210, 211, 587), (587, 211, 212, 588), (588, 212, 213, 589), (589, 213, 214, 590), (590, 214, 215, 591), (591, 215, 216, 592), (592, 216, 217, 593), (593, 217, 218, 594), (594, 218, 219, 595), (595, 219, 220, 596), (596, 220, 221, 597), (597, 221, 222, 598), (598, 222, 223, 599), (599, 223, 224, 600), (600, 224, 225, 601), (601, 225, 226, 602), (602, 226, 227, 603), (603, 227, 228, 604), (604, 228, 229, 605), (605, 229, 230, 606), (607, 231, 200, 576), (606, 230, 231, 607), (609, 234, 235, 610), (610, 235, 236, 611), (611, 236, 237, 612), (612, 237, 238, 613), (613, 238, 239, 614), (614, 239, 240, 615), (615, 240, 241, 616), (616, 241, 242, 617), (617, 242, 243, 618), (618, 243, 244, 619), (619, 244, 245, 620), (620, 245, 246, 621), (621, 246, 247, 622), (622, 247, 248, 623), (623, 248, 249, 624), (624, 249, 250, 625), (625, 250, 251, 626), (626, 251, 252, 627), (627, 252, 253, 628), (628, 253, 254, 629), (629, 254, 255, 630), (630, 255, 256, 631), (631, 256, 257, 632), (632, 257, 258, 633), (633, 258, 259, 634), (634, 259, 260, 635), (635, 260, 261, 636), (636, 261, 262, 637), (704, 337, 357, 726), (726, 357, 358, 727), (727, 358, 359, 728), (728, 359, 360, 729), (729, 360, 361, 730), (730, 361, 362, 731), (731, 362, 363, 732), (732, 363, 364, 733), (733, 364, 365, 734), (734, 365, 366, 735), (735, 366, 367, 736), (736, 367, 368, 737), (737, 368, 369, 738), (738, 369, 370, 739), (739, 370, 371, 740), (740, 371, 372, 741), (741, 372, 373, 742), (742, 373, 374, 743), (743, 374, 375, 744), (744, 375, 376, 745), (745, 376, 377, 746), (746, 377, 378, 747), (747, 378, 379, 748), (748, 379, 380, 749), (749, 380, 381, 750), (750, 381, 382, 751), (751, 382, 383, 752), (752, 383, 384, 753), (753, 384, 385, 754), (754, 385, 386, 755), (756, 387, 337, 704), (755, 386, 387, 756), (670, 300, 301, 671), (671, 301, 302, 672), (484, 296, 306, 496), (496, 306, 307, 497), (497, 307, 308, 498), (498, 308, 309, 499), (499, 309, 310, 500), (500, 310, 311, 501), (501, 311, 312, 502), (502, 312, 313, 503), (503, 313, 314, 504), (504, 314, 315, 505), (505, 315, 316, 506), (506, 316, 317, 507), (507, 317, 318, 508), (508, 318, 319, 509), (509, 319, 320, 510), (510, 320, 321, 511), (511, 321, 322, 512), (512, 322, 323, 513), (513, 323, 324, 514), (514, 324, 325, 515), (515, 325, 326, 516), (516, 326, 327, 517), (517, 327, 328, 518), (518, 328, 329, 519), (519, 329, 330, 520), (520, 330, 331, 521), (521, 331, 332, 522), (522, 332, 333, 523), (523, 333, 334, 524), (524, 334, 335, 525), (526, 336, 296, 484), (525, 335, 336, 526), (528, 339, 340, 529), (529, 340, 341, 530), (530, 341, 342, 531), (531, 342, 343, 532), (532, 343, 344, 533), (533, 344, 345, 534), (534, 345, 346, 535), (535, 346, 347, 536), (536, 347, 348, 537), (537, 348, 349, 538), (538, 349, 350, 539), (539, 350, 351, 540), (540, 351, 352, 541), (541, 352, 353, 542), (542, 353, 354, 543), (543, 354, 355, 544), (420, 232, 265, 453), (453, 265, 266, 454), (454, 266, 267, 455), (455, 267, 268, 456), (456, 268, 269, 457), (457, 269, 270, 458), (458, 270, 271, 459), (459, 271, 272, 460), (460, 272, 273, 461), (461, 273, 274, 462), (462, 274, 275, 463), (463, 275, 276, 464), (464, 276, 277, 465), (465, 277, 278, 466), (466, 278, 279, 467), (467, 279, 280, 468), (468, 280, 281, 469), (469, 281, 282, 470), (470, 282, 283, 471), (471, 283, 284, 472), (472, 284, 285, 473), (473, 285, 286, 474), (474, 286, 287, 475), (475, 287, 288, 476), (476, 288, 289, 477), (477, 289, 290, 478), (478, 290, 291, 479), (479, 291, 292, 480), (480, 292, 293, 481), (481, 293, 294, 482), (483, 295, 232, 420), (482, 294, 295, 483), (200, 388, 389, 201), (201, 389, 390, 202), (202, 390, 391, 203), (203, 391, 392, 204), (204, 392, 393, 205), (205, 393, 394, 206), (206, 394, 395, 207), (207, 395, 396, 208), (208, 396, 397, 209), (209, 397, 398, 210), (210, 398, 399, 211), (211, 399, 400, 212), (212, 400, 401, 213), (213, 401, 402, 214), (214, 402, 403, 215), (215, 403, 404, 216), (216, 404, 405, 217), (217, 405, 406, 218), (218, 406, 407, 219), (219, 407, 408, 220), (220, 408, 409, 221), (221, 409, 410, 222), (222, 410, 411, 223), (223, 411, 412, 224), (224, 412, 413, 225), (225, 413, 414, 226), (226, 414, 415, 227), (227, 415, 416, 228), (228, 416, 417, 229), (229, 417, 418, 230), (231, 419, 388, 200), (230, 418, 419, 231), (264, 452, 421, 233), (233, 421, 422, 234), (234, 422, 423, 235), (235, 423, 424, 236), (236, 424, 425, 237), (237, 425, 426, 238), (238, 426, 427, 239), (239, 427, 428, 240), (240, 428, 429, 241), (241, 429, 430, 242), (242, 430, 431, 243), (243, 431, 432, 244), (244, 432, 433, 245), (245, 433, 434, 246), (246, 434, 435, 247), (247, 435, 436, 248), (248, 436, 437, 249), (249, 437, 438, 250), (250, 438, 439, 251), (251, 439, 440, 252), (252, 440, 441, 253), (253, 441, 442, 254), (254, 442, 443, 255), (255, 443, 444, 256), (256, 444, 445, 257), (257, 445, 446, 258), (258, 446, 447, 259), (259, 447, 448, 260), (260, 448, 449, 261), (261, 449, 450, 262), (263, 451, 452, 264), (262, 450, 451, 263), (337, 527, 545, 357), (357, 545, 546, 358), (358, 546, 547, 359), (359, 547, 548, 360), (360, 548, 549, 361), (361, 549, 550, 362), (362, 550, 551, 363), (363, 551, 552, 364), (364, 552, 553, 365), (365, 553, 554, 366), (366, 554, 555, 367), (367, 555, 556, 368), (368, 556, 557, 369), (369, 557, 558, 370), (370, 558, 559, 371), (371, 559, 560, 372), (372, 560, 561, 373), (373, 561, 562, 374), (374, 562, 563, 375), (375, 563, 564, 376), (376, 564, 565, 377), (377, 565, 566, 378), (378, 566, 567, 379), (379, 567, 568, 380), (380, 568, 569, 381), (381, 569, 570, 382), (382, 570, 571, 383), (383, 571, 572, 384), (384, 572, 573, 385), (385, 573, 574, 386), (387, 575, 527, 337), (386, 574, 575, 387), (297, 486, 487, 298), (298, 487, 488, 299), (299, 488, 489, 300), (300, 489, 490, 301), (301, 490, 491, 302), (302, 491, 492, 303), (303, 492, 493, 304), (304, 493, 494, 305), (296, 669, 673, 306), (306, 673, 674, 307), (307, 674, 675, 308), (308, 675, 676, 309), (309, 676, 677, 310), (310, 677, 678, 311), (311, 678, 679, 312), (312, 679, 680, 313), (313, 680, 681, 314), (314, 681, 682, 315), (315, 682, 683, 316), (316, 683, 684, 317), (317, 684, 685, 318), (318, 685, 686, 319), (319, 686, 687, 320), (320, 687, 688, 321), (321, 688, 689, 322), (322, 689, 690, 323), (323, 690, 691, 324), (324, 691, 692, 325), (325, 692, 693, 326), (326, 693, 694, 327), (327, 694, 695, 328), (328, 695, 696, 329), (329, 696, 697, 330), (330, 697, 698, 331), (331, 698, 699, 332), (332, 699, 700, 333), (333, 700, 701, 334), (334, 701, 702, 335), (336, 703, 669, 296), (335, 702, 703, 336), (338, 706, 707, 339), (339, 707, 708, 340), (340, 708, 709, 341), (341, 709, 710, 342), (342, 710, 711, 343), (343, 711, 712, 344), (344, 712, 713, 345), (345, 713, 714, 346), (346, 714, 715, 347), (347, 715, 716, 348), (348, 716, 717, 349), (349, 717, 718, 350), (350, 718, 719, 351), (351, 719, 720, 352), (352, 720, 721, 353), (353, 721, 722, 354), (354, 722, 723, 355), (355, 723, 724, 356), (232, 608, 638, 265), (265, 638, 639, 266), (266, 639, 640, 267), (267, 640, 641, 268), (268, 641, 642, 269), (269, 642, 643, 270), (270, 643, 644, 271), (271, 644, 645, 272), (272, 645, 646, 273), (273, 646, 647, 274), (274, 647, 648, 275), (275, 648, 649, 276), (276, 649, 650, 277), (277, 650, 651, 278), (278, 651, 652, 279), (279, 652, 653, 280), (280, 653, 654, 281), (281, 654, 655, 282), (282, 655, 656, 283), (283, 656, 657, 284), (284, 657, 658, 285), (285, 658, 659, 286), (286, 659, 660, 287), (287, 660, 661, 288), (288, 661, 662, 289), (289, 662, 663, 290), (290, 663, 664, 291), (291, 664, 665, 292), (292, 665, 666, 293), (293, 666, 667, 294), (295, 668, 608, 232), (294, 667, 668, 295), (111, 576, 577, 112), (112, 577, 578, 113), (113, 578, 579, 114), (114, 579, 580, 115), (115, 580, 581, 116), (116, 581, 582, 117), (117, 582, 583, 118), (118, 583, 584, 119), (119, 584, 585, 120), (120, 585, 586, 121), (121, 586, 587, 122), (122, 587, 588, 123), (123, 588, 589, 124), (124, 589, 590, 125), (125, 590, 591, 126), (126, 591, 592, 127), (127, 592, 593, 128), (128, 593, 594, 129), (129, 594, 595, 130), (130, 595, 596, 131), (131, 596, 597, 132), (132, 597, 598, 133), (133, 598, 599, 134), (134, 599, 600, 135), (135, 600, 601, 136), (136, 601, 602, 137), (137, 602, 603, 138), (138, 603, 604, 139), (139, 604, 605, 140), (140, 605, 606, 141), (142, 607, 576, 111), (141, 606, 607, 142), (144, 611, 612, 145), (145, 612, 613, 146), (146, 613, 614, 147), (147, 614, 615, 148), (148, 615, 616, 149), (149, 616, 617, 150), (150, 617, 618, 151), (151, 618, 619, 152), (152, 619, 620, 153), (153, 620, 621, 154), (154, 621, 622, 155), (155, 622, 623, 156), (156, 623, 624, 157), (157, 624, 625, 158), (158, 625, 626, 159), (159, 626, 627, 160), (160, 627, 628, 161), (161, 628, 629, 162), (162, 629, 630, 163), (163, 630, 631, 164), (164, 631, 632, 165), (165, 632, 633, 166), (166, 633, 634, 167), (167, 634, 635, 168), (143, 704, 726, 169), (169, 726, 727, 170), (170, 727, 728, 171), (171, 728, 729, 172), (172, 729, 730, 173), (173, 730, 731, 174), (174, 731, 732, 175), (175, 732, 733, 176), (176, 733, 734, 177), (177, 734, 735, 178), (178, 735, 736, 179), (179, 736, 737, 180), (180, 737, 738, 181), (181, 738, 739, 182), (182, 739, 740, 183), (183, 740, 741, 184), (184, 741, 742, 185), (185, 742, 743, 186), (186, 743, 744, 187), (187, 744, 745, 188), (188, 745, 746, 189), (189, 746, 747, 190), (190, 747, 748, 191), (191, 748, 749, 192), (192, 749, 750, 193), (193, 750, 751, 194), (194, 751, 752, 195), (195, 752, 753, 196), (196, 753, 754, 197), (197, 754, 755, 198), (199, 756, 704, 143), (198, 755, 756, 199), (64, 484, 496, 80), (80, 496, 497, 81), (81, 497, 498, 82), (82, 498, 499, 83), (83, 499, 500, 84), (84, 500, 501, 85), (85, 501, 502, 86), (86, 502, 503, 87), (87, 503, 504, 88), (88, 504, 505, 89), (89, 505, 506, 90), (90, 506, 507, 91), (91, 507, 508, 92), (92, 508, 509, 93), (93, 509, 510, 94), (94, 510, 511, 95), (95, 511, 512, 96), (96, 512, 513, 97), (97, 513, 514, 98), (98, 514, 515, 99), (99, 515, 516, 100), (100, 516, 517, 101), (101, 517, 518, 102), (102, 518, 519, 103), (103, 519, 520, 104), (104, 520, 521, 105), (105, 521, 522, 106), (106, 522, 523, 107), (107, 523, 524, 108), (108, 524, 525, 109), (110, 526, 484, 64), (109, 525, 526, 110), (65, 529, 530, 66), (66, 530, 531, 67), (67, 531, 532, 68), (68, 532, 533, 69), (69, 533, 534, 70), (70, 534, 535, 71), (71, 535, 536, 72), (72, 536, 537, 73), (73, 537, 538, 74), (74, 538, 539, 75), (75, 539, 540, 76), (76, 540, 541, 77), (77, 541, 542, 78), (78, 542, 543, 79), (32, 420, 453, 33), (33, 453, 454, 34), (34, 454, 455, 35), (35, 455, 456, 36), (36, 456, 457, 37), (37, 457, 458, 38), (38, 458, 459, 39), (39, 459, 460, 40), (40, 460, 461, 41), (41, 461, 462, 42), (42, 462, 463, 43), (43, 463, 464, 44), (44, 464, 465, 45), (45, 465, 466, 46), (46, 466, 467, 47), (47, 467, 468, 48), (48, 468, 469, 49), (49, 469, 470, 50), (50, 470, 471, 51), (51, 471, 472, 52), (52, 472, 473, 53), (53, 473, 474, 54), (54, 474, 475, 55), (55, 475, 476, 56), (56, 476, 477, 57), (57, 477, 478, 58), (58, 478, 479, 59), (59, 479, 480, 60), (60, 480, 481, 61), (61, 481, 482, 62), (63, 483, 420, 32), (62, 482, 483, 63)])
me_cylinder.materials.append(mat_material_002)
me_cylinder.use_remesh_preserve_volume = False
me_cylinder.use_remesh_preserve_attributes = False
me_cylinder.use_mirror_vertex_groups = False
me_cylinder.update()

# ---- curves / text
cu_nurbscurve_002 = bpy.data.curves.new('NurbsCurve.002', 'CURVE')
cu_nurbscurve_002.dimensions = '3D'
_sp = cu_nurbscurve_002.splines.new('NURBS'); _sp.points.add(3)
_sp.points.foreach_set('co', [-1.59, 0.5065, 1.588e-07, 1.0, -0.9344, 0.8306, -4.975e-08, 1.0, -0.05722, 1.245, -8.912e-08, 1.0, 0.2307, -2.181, -9.58e-07, 1.0])
_sp.order_v = 0
cu_nurbscurve_002.use_path = True
cu_nurbscurve_002.use_path_clamp = True
cu_nurbscurve_002.bevel_resolution = 0
cu_nurbscurve_002.fill_mode = 'HALF'

# ---- objects
ob_sphere = bpy.data.objects.new('Sphere', me_sphere)
ob_nurbscurve = bpy.data.objects.new('NurbsCurve', cu_nurbscurve_002)
ob_cylinder = bpy.data.objects.new('Cylinder', me_cylinder)
ob_lamp = bpy.data.objects.new('Lamp', light_lamp)
ob_camera = bpy.data.objects.new('Camera', cam_camera)

# ---- transforms, parenting, visibility, modifiers, constraints
ob_sphere.location = (0.0, 0.0, 0.0)
ob_sphere.rotation_euler = (3.142, 0.0, 0.0)
ob_sphere.lineart.crease_threshold = 0.0
_m = ob_sphere.modifiers.new('Subsurf', 'SUBSURF')
_m.uv_smooth = 'PRESERVE_CORNERS'
_m.quality = 2
_m.show_only_control_edges = False
ob_nurbscurve.parent = ob_sphere
ob_nurbscurve.matrix_parent_inverse = Matrix(((1.0, 0.0, 0.0, 0.0), (0.0, -1.0, -9.903e-05, 0.0), (0.0, 9.903e-05, -1.0, 0.0), (0.0, 0.0, 0.0, 1.0)))
ob_nurbscurve.location = (-7.464e-17, -0.3639, -0.6277)
ob_nurbscurve.rotation_euler = (-1.571, 2.705, 1.571)
ob_nurbscurve.scale = (1.287, 1.287, 1.287)
ob_nurbscurve.lineart.crease_threshold = 0.0
ob_cylinder.parent = ob_sphere
ob_cylinder.matrix_parent_inverse = Matrix(((1.0, 0.0, 0.0, 0.0), (0.0, -1.0, -9.903e-05, 0.0), (0.0, 9.903e-05, -1.0, 0.0), (0.0, 0.0, 0.0, 1.0)))
ob_cylinder.location = (7.464e-17, -1.036, -0.9412)
ob_cylinder.rotation_euler = (-1.134, -2.012e-16, 1.282e-16)
ob_cylinder.scale = (0.1287, 0.1287, 1.03)
ob_cylinder.lineart.crease_threshold = 0.0
_m = ob_cylinder.modifiers.new('Curve', 'CURVE')
_m.object = ob_nurbscurve
ob_lamp.location = (4.076, 1.005, 5.904)
ob_lamp.rotation_euler = (0.6503, 0.05522, 1.866)
ob_lamp.lock_rotations_4d = False
ob_lamp.empty_display_type = 'ARROWS'
ob_lamp.color = (0.0, 0.0, 0.0, 0.0)
ob_lamp.lineart.crease_threshold = 0.0
ob_camera.location = (2.649, -2.615, 1.887)
ob_camera.rotation_euler = (1.109, 0.01082, 0.8149)
ob_camera.lock_rotations_4d = False
ob_camera.empty_display_type = 'ARROWS'
ob_camera.color = (0.0, 0.0, 0.0, 0.0)
ob_camera.display_type = 'WIRE'
ob_camera.lineart.crease_threshold = 0.0

# ---- collection membership
col_collection_1.objects.link(ob_sphere)
col_collection_1.objects.link(ob_nurbscurve)
col_collection_1.objects.link(ob_cylinder)
col_collection_1.objects.link(ob_lamp)
col_collection_1.objects.link(ob_camera)

# ---- scene / render settings (as saved in the file)
scene.camera = ob_camera
scene.frame_start = 1; scene.frame_end = 250; scene.frame_set(1)
scene.render.engine = 'BLENDER_EEVEE_NEXT'
scene.render.image_settings.color_mode = 'RGB'
scene.render.image_settings.compression = 90
scene.render.resolution_percentage = 50
scene.render.dither_intensity = 0.0
scene.render.bake_margin = 2
scene.render.bake_bias = 0.0
scene.cycles.use_denoising = False
scene.cycles.samples = 10
scene.cycles.sampling_pattern = 'TABULATED_SOBOL'
scene.cycles.light_sampling_threshold = 0.0
scene.cycles.use_adaptive_sampling = False
scene.cycles.use_light_tree = False
scene.cycles.blur_glossy = 0.0
scene.cycles.volume_bounces = 1
scene.cycles.pixel_filter_type = 'GAUSSIAN'
scene.cycles.sample_clamp_indirect = 0.0
scene.view_settings.view_transform = 'Standard'
bpy.context.view_layer.update()
